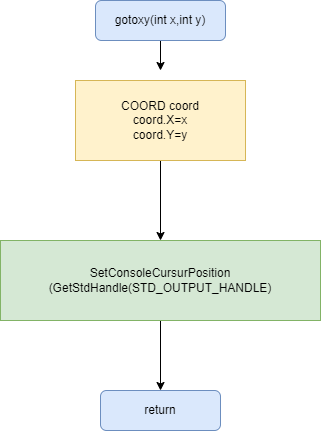

The diagram above was exported from draw.io. Its source (the exported page's mxGraphModel, read from the mxfile embedded in the PNG):
<mxGraphModel dx="1038" dy="579" grid="1" gridSize="10" guides="1" tooltips="1" connect="1" arrows="1" fold="1" page="1" pageScale="1" pageWidth="827" pageHeight="1169" math="0" shadow="0">
  <root>
    <mxCell id="0" />
    <mxCell id="1" parent="0" />
    <mxCell id="uEJGFogr_QIwvuJUqxPL-9" style="edgeStyle=orthogonalEdgeStyle;rounded=0;orthogonalLoop=1;jettySize=auto;html=1;exitX=0.5;exitY=1;exitDx=0;exitDy=0;" parent="1" source="uEJGFogr_QIwvuJUqxPL-1" edge="1">
      <mxGeometry relative="1" as="geometry">
        <mxPoint x="400" y="120" as="targetPoint" />
      </mxGeometry>
    </mxCell>
    <mxCell id="uEJGFogr_QIwvuJUqxPL-1" value="gotoxy(int x,int y)" style="rounded=1;whiteSpace=wrap;html=1;fillColor=#dae8fc;strokeColor=#6c8ebf;" parent="1" vertex="1">
      <mxGeometry x="335" y="50" width="130" height="40" as="geometry" />
    </mxCell>
    <mxCell id="uEJGFogr_QIwvuJUqxPL-11" style="edgeStyle=orthogonalEdgeStyle;rounded=0;orthogonalLoop=1;jettySize=auto;html=1;exitX=0.5;exitY=1;exitDx=0;exitDy=0;entryX=0.5;entryY=0;entryDx=0;entryDy=0;" parent="1" source="uEJGFogr_QIwvuJUqxPL-2" target="uEJGFogr_QIwvuJUqxPL-6" edge="1">
      <mxGeometry relative="1" as="geometry" />
    </mxCell>
    <mxCell id="uEJGFogr_QIwvuJUqxPL-2" value="COORD coord&lt;br&gt;coord.X=x&lt;br&gt;coord.Y=y" style="rounded=0;whiteSpace=wrap;html=1;fillColor=#fff2cc;strokeColor=#d6b656;" parent="1" vertex="1">
      <mxGeometry x="315" y="130" width="170" height="80" as="geometry" />
    </mxCell>
    <mxCell id="uEJGFogr_QIwvuJUqxPL-15" style="edgeStyle=orthogonalEdgeStyle;rounded=0;orthogonalLoop=1;jettySize=auto;html=1;exitX=0.5;exitY=1;exitDx=0;exitDy=0;entryX=0.5;entryY=0;entryDx=0;entryDy=0;" parent="1" source="uEJGFogr_QIwvuJUqxPL-6" target="uEJGFogr_QIwvuJUqxPL-8" edge="1">
      <mxGeometry relative="1" as="geometry" />
    </mxCell>
    <mxCell id="uEJGFogr_QIwvuJUqxPL-6" value="SetConsoleCursurPosition&lt;br&gt;(GetStdHandle(STD_OUTPUT_HANDLE)" style="rounded=0;whiteSpace=wrap;html=1;fillColor=#d5e8d4;strokeColor=#82b366;" parent="1" vertex="1">
      <mxGeometry x="240" y="290" width="320" height="80" as="geometry" />
    </mxCell>
    <mxCell id="uEJGFogr_QIwvuJUqxPL-8" value="return" style="rounded=1;whiteSpace=wrap;html=1;fillColor=#dae8fc;strokeColor=#6c8ebf;" parent="1" vertex="1">
      <mxGeometry x="340" y="440" width="120" height="40" as="geometry" />
    </mxCell>
  </root>
</mxGraphModel>